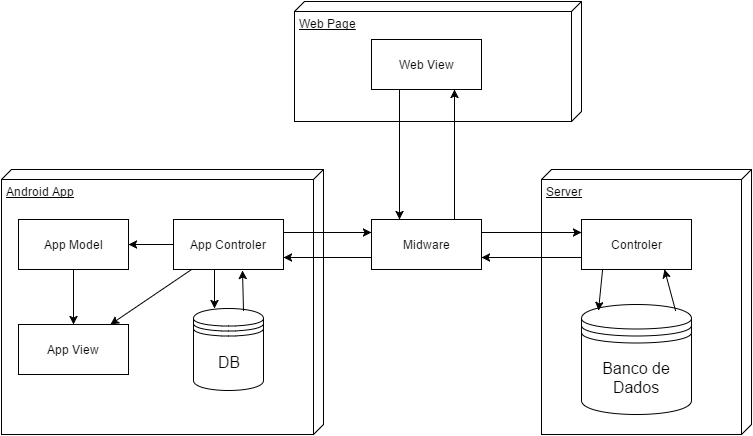

The diagram above was exported from draw.io. Its source (the exported page's mxGraphModel, read from the mxfile embedded in the PNG):
<mxGraphModel dx="780" dy="510" grid="1" gridSize="10" guides="1" tooltips="1" connect="1" arrows="1" fold="1" page="1" pageScale="1" pageWidth="826" pageHeight="1169" background="#ffffff" math="0" shadow="0">
  <root>
    <mxCell id="0" />
    <mxCell id="1" parent="0" />
    <mxCell id="1858c4f783a78af8-1" value="Android App" style="verticalAlign=top;align=left;spacingTop=8;spacingLeft=2;spacingRight=12;shape=cube;size=10;direction=south;fontStyle=4;html=1;" vertex="1" parent="1">
      <mxGeometry x="10" y="228" width="322" height="265" as="geometry" />
    </mxCell>
    <mxCell id="1858c4f783a78af8-2" value="Server" style="verticalAlign=top;align=left;spacingTop=8;spacingLeft=2;spacingRight=12;shape=cube;size=10;direction=south;fontStyle=4;html=1;" vertex="1" parent="1">
      <mxGeometry x="550" y="228" width="210" height="265" as="geometry" />
    </mxCell>
    <mxCell id="1858c4f783a78af8-6" value="Controler" style="html=1;" vertex="1" parent="1">
      <mxGeometry x="590" y="278" width="110" height="50" as="geometry" />
    </mxCell>
    <mxCell id="1858c4f783a78af8-7" value="App Model" style="html=1;" vertex="1" parent="1">
      <mxGeometry x="27" y="278" width="110" height="50" as="geometry" />
    </mxCell>
    <mxCell id="1858c4f783a78af8-8" value="App Controler" style="html=1;" vertex="1" parent="1">
      <mxGeometry x="182" y="278" width="110" height="50" as="geometry" />
    </mxCell>
    <mxCell id="1858c4f783a78af8-9" value="App View" style="html=1;" vertex="1" parent="1">
      <mxGeometry x="27" y="383" width="110" height="50" as="geometry" />
    </mxCell>
    <mxCell id="1858c4f783a78af8-10" value="Web Page" style="verticalAlign=top;align=left;spacingTop=8;spacingLeft=2;spacingRight=12;shape=cube;size=10;direction=south;fontStyle=4;html=1;" vertex="1" parent="1">
      <mxGeometry x="303" y="60" width="287" height="120" as="geometry" />
    </mxCell>
    <mxCell id="1858c4f783a78af8-13" value="Web View" style="html=1;" vertex="1" parent="1">
      <mxGeometry x="380" y="98" width="110" height="50" as="geometry" />
    </mxCell>
    <mxCell id="1858c4f783a78af8-14" value="&lt;div&gt;Banco de Dados&lt;/div&gt;" style="shape=datastore;whiteSpace=wrap;html=1;fillColor=#ffffff;fontSize=16;align=center;strokeColor=#000000;" vertex="1" parent="1">
      <mxGeometry x="590" y="363" width="110" height="110" as="geometry" />
    </mxCell>
    <mxCell id="1858c4f783a78af8-15" value="&lt;div&gt;DB&lt;/div&gt;" style="shape=datastore;whiteSpace=wrap;html=1;fillColor=#ffffff;fontSize=16;align=center;strokeColor=#000000;" vertex="1" parent="1">
      <mxGeometry x="202" y="367" width="70" height="82" as="geometry" />
    </mxCell>
    <mxCell id="1858c4f783a78af8-16" value="" style="endArrow=classic;html=1;entryX=0.15;entryY=0.05;entryPerimeter=0;exitX=0.191;exitY=1.02;exitPerimeter=0;" edge="1" parent="1" source="1858c4f783a78af8-6" target="1858c4f783a78af8-14">
      <mxGeometry width="50" height="50" relative="1" as="geometry">
        <mxPoint x="130" y="133" as="sourcePoint" />
        <mxPoint x="180" y="83" as="targetPoint" />
      </mxGeometry>
    </mxCell>
    <mxCell id="1858c4f783a78af8-17" value="" style="endArrow=classic;html=1;exitX=0.85;exitY=0.05;exitPerimeter=0;entryX=0.75;entryY=1;" edge="1" parent="1" source="1858c4f783a78af8-14" target="1858c4f783a78af8-6">
      <mxGeometry width="50" height="50" relative="1" as="geometry">
        <mxPoint x="130" y="133" as="sourcePoint" />
        <mxPoint x="180" y="83" as="targetPoint" />
      </mxGeometry>
    </mxCell>
    <mxCell id="1858c4f783a78af8-18" value="" style="endArrow=classic;html=1;entryX=0;entryY=0.25;exitX=1;exitY=0.25;" edge="1" parent="1" source="1858c4f783a78af8-8" target="1858c4f783a78af8-26">
      <mxGeometry width="50" height="50" relative="1" as="geometry">
        <mxPoint x="60" y="60" as="sourcePoint" />
        <mxPoint x="110" y="10" as="targetPoint" />
      </mxGeometry>
    </mxCell>
    <mxCell id="1858c4f783a78af8-19" value="" style="endArrow=classic;html=1;" edge="1" parent="1" source="1858c4f783a78af8-8" target="1858c4f783a78af8-9">
      <mxGeometry width="50" height="50" relative="1" as="geometry">
        <mxPoint x="-28" y="178" as="sourcePoint" />
        <mxPoint x="22" y="128" as="targetPoint" />
      </mxGeometry>
    </mxCell>
    <mxCell id="1858c4f783a78af8-20" value="" style="endArrow=classic;html=1;" edge="1" parent="1" source="1858c4f783a78af8-8" target="1858c4f783a78af8-7">
      <mxGeometry width="50" height="50" relative="1" as="geometry">
        <mxPoint x="-28" y="178" as="sourcePoint" />
        <mxPoint x="22" y="128" as="targetPoint" />
      </mxGeometry>
    </mxCell>
    <mxCell id="1858c4f783a78af8-21" value="" style="endArrow=classic;html=1;" edge="1" parent="1" source="1858c4f783a78af8-7" target="1858c4f783a78af8-9">
      <mxGeometry width="50" height="50" relative="1" as="geometry">
        <mxPoint x="-28" y="178" as="sourcePoint" />
        <mxPoint x="22" y="128" as="targetPoint" />
      </mxGeometry>
    </mxCell>
    <mxCell id="1858c4f783a78af8-22" value="" style="endArrow=classic;html=1;entryX=0.75;entryY=1;exitX=0.75;exitY=0;" edge="1" parent="1" source="1858c4f783a78af8-26" target="1858c4f783a78af8-13">
      <mxGeometry width="50" height="50" relative="1" as="geometry">
        <mxPoint x="260" y="53" as="sourcePoint" />
        <mxPoint x="180" y="13" as="targetPoint" />
      </mxGeometry>
    </mxCell>
    <mxCell id="1858c4f783a78af8-26" value="Midware" style="html=1;" vertex="1" parent="1">
      <mxGeometry x="380" y="278" width="110" height="50" as="geometry" />
    </mxCell>
    <mxCell id="1858c4f783a78af8-27" value="" style="endArrow=classic;html=1;exitX=0.373;exitY=1;exitPerimeter=0;" edge="1" parent="1" source="1858c4f783a78af8-8">
      <mxGeometry width="50" height="50" relative="1" as="geometry">
        <mxPoint x="110" y="60" as="sourcePoint" />
        <mxPoint x="223" y="367" as="targetPoint" />
      </mxGeometry>
    </mxCell>
    <mxCell id="1858c4f783a78af8-28" value="" style="endArrow=classic;html=1;exitX=0;exitY=0.75;entryX=1;entryY=0.75;" edge="1" parent="1" source="1858c4f783a78af8-26" target="1858c4f783a78af8-8">
      <mxGeometry width="50" height="50" relative="1" as="geometry">
        <mxPoint x="10" y="60" as="sourcePoint" />
        <mxPoint x="60" y="10" as="targetPoint" />
      </mxGeometry>
    </mxCell>
    <mxCell id="1858c4f783a78af8-29" value="" style="endArrow=classic;html=1;entryX=0.25;entryY=0;exitX=0.25;exitY=1;" edge="1" parent="1" source="1858c4f783a78af8-13" target="1858c4f783a78af8-26">
      <mxGeometry width="50" height="50" relative="1" as="geometry">
        <mxPoint x="10" y="60" as="sourcePoint" />
        <mxPoint x="60" y="10" as="targetPoint" />
      </mxGeometry>
    </mxCell>
    <mxCell id="1858c4f783a78af8-30" value="" style="endArrow=classic;html=1;exitX=1;exitY=0.25;entryX=0;entryY=0.25;" edge="1" parent="1" source="1858c4f783a78af8-26" target="1858c4f783a78af8-6">
      <mxGeometry width="50" height="50" relative="1" as="geometry">
        <mxPoint x="10" y="60" as="sourcePoint" />
        <mxPoint x="60" y="10" as="targetPoint" />
      </mxGeometry>
    </mxCell>
    <mxCell id="1858c4f783a78af8-31" value="" style="endArrow=classic;html=1;exitX=0;exitY=0.75;entryX=1;entryY=0.75;" edge="1" parent="1" source="1858c4f783a78af8-6" target="1858c4f783a78af8-26">
      <mxGeometry width="50" height="50" relative="1" as="geometry">
        <mxPoint x="10" y="60" as="sourcePoint" />
        <mxPoint x="60" y="10" as="targetPoint" />
      </mxGeometry>
    </mxCell>
    <mxCell id="1858c4f783a78af8-33" value="" style="endArrow=classic;html=1;exitX=0.714;exitY=0.024;exitPerimeter=0;entryX=0.627;entryY=1.02;entryPerimeter=0;" edge="1" parent="1" source="1858c4f783a78af8-15" target="1858c4f783a78af8-8">
      <mxGeometry x="233" y="338" width="50" height="50" as="geometry">
        <mxPoint x="233" y="338" as="sourcePoint" />
        <mxPoint x="233" y="377" as="targetPoint" />
      </mxGeometry>
    </mxCell>
  </root>
</mxGraphModel>